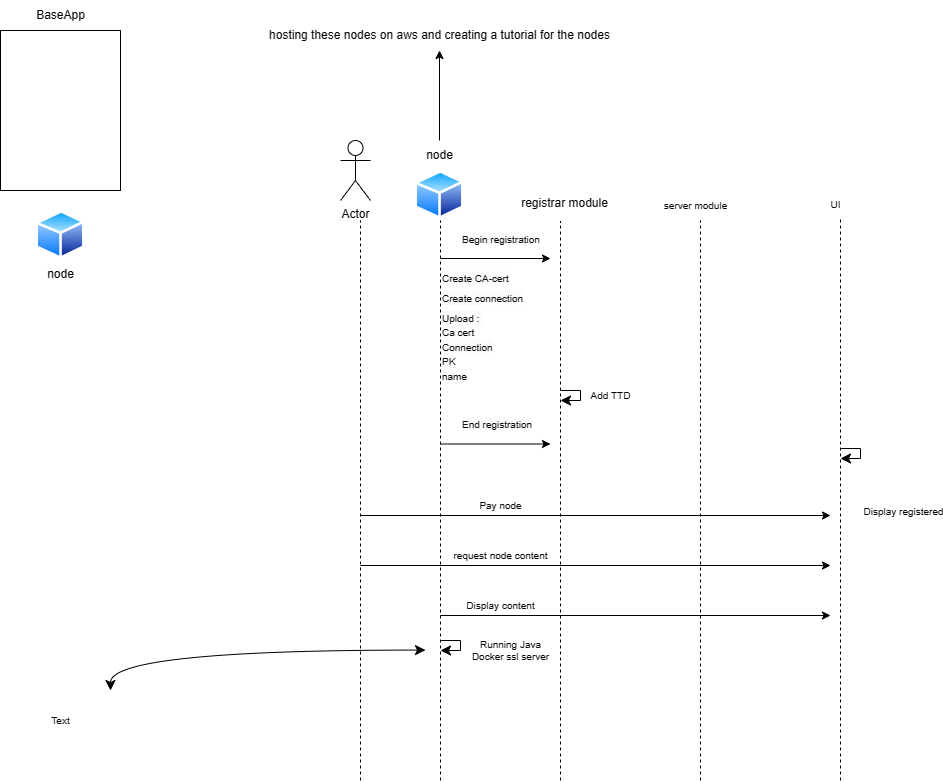

The diagram above was exported from draw.io. Its source (the exported page's mxGraphModel, read from the mxfile embedded in the PNG):
<mxGraphModel dx="1425" dy="2238" grid="1" gridSize="10" guides="1" tooltips="1" connect="1" arrows="1" fold="1" page="1" pageScale="1" pageWidth="850" pageHeight="1100" math="0" shadow="0">
  <root>
    <mxCell id="0" />
    <mxCell id="1" parent="0" />
    <mxCell id="gq9LrTNUarus3-RHQ1HD-2" value="" style="aspect=fixed;perimeter=ellipsePerimeter;html=1;align=center;shadow=0;dashed=0;spacingTop=3;image;image=img/lib/active_directory/generic_node.svg;" parent="1" vertex="1">
      <mxGeometry x="35" y="30" width="50" height="49" as="geometry" />
    </mxCell>
    <mxCell id="gq9LrTNUarus3-RHQ1HD-3" value="node&lt;br&gt;" style="text;html=1;align=center;verticalAlign=middle;resizable=0;points=[];autosize=1;strokeColor=none;fillColor=none;" parent="1" vertex="1">
      <mxGeometry x="35" y="79" width="50" height="30" as="geometry" />
    </mxCell>
    <mxCell id="gq9LrTNUarus3-RHQ1HD-4" value="" style="rounded=0;whiteSpace=wrap;html=1;" parent="1" vertex="1">
      <mxGeometry y="-150" width="120" height="160" as="geometry" />
    </mxCell>
    <mxCell id="gq9LrTNUarus3-RHQ1HD-5" value="BaseApp&lt;br&gt;" style="text;html=1;align=center;verticalAlign=middle;resizable=0;points=[];autosize=1;strokeColor=none;fillColor=none;" parent="1" vertex="1">
      <mxGeometry x="25" y="-180" width="70" height="30" as="geometry" />
    </mxCell>
    <mxCell id="xYzRK1C6B0u-jnuhN6rW-2" value="" style="aspect=fixed;perimeter=ellipsePerimeter;html=1;align=center;shadow=0;dashed=0;spacingTop=3;image;image=img/lib/active_directory/generic_node.svg;" parent="1" vertex="1">
      <mxGeometry x="414" y="-10" width="50" height="49" as="geometry" />
    </mxCell>
    <mxCell id="xYzRK1C6B0u-jnuhN6rW-12" style="edgeStyle=orthogonalEdgeStyle;rounded=0;orthogonalLoop=1;jettySize=auto;html=1;" parent="1" source="xYzRK1C6B0u-jnuhN6rW-3" edge="1">
      <mxGeometry relative="1" as="geometry">
        <mxPoint x="439" y="-130" as="targetPoint" />
      </mxGeometry>
    </mxCell>
    <mxCell id="xYzRK1C6B0u-jnuhN6rW-3" value="node&lt;br&gt;" style="text;html=1;align=center;verticalAlign=middle;resizable=0;points=[];autosize=1;strokeColor=none;fillColor=none;" parent="1" vertex="1">
      <mxGeometry x="414" y="-40" width="50" height="30" as="geometry" />
    </mxCell>
    <mxCell id="xYzRK1C6B0u-jnuhN6rW-4" value="Actor" style="shape=umlActor;verticalLabelPosition=bottom;verticalAlign=top;html=1;outlineConnect=0;" parent="1" vertex="1">
      <mxGeometry x="340" y="-40" width="30" height="60" as="geometry" />
    </mxCell>
    <mxCell id="xYzRK1C6B0u-jnuhN6rW-5" value="" style="endArrow=none;dashed=1;html=1;rounded=0;" parent="1" edge="1">
      <mxGeometry width="50" height="50" relative="1" as="geometry">
        <mxPoint x="560" y="600" as="sourcePoint" />
        <mxPoint x="560" y="41" as="targetPoint" />
      </mxGeometry>
    </mxCell>
    <mxCell id="xYzRK1C6B0u-jnuhN6rW-7" value="" style="endArrow=none;dashed=1;html=1;rounded=0;" parent="1" edge="1">
      <mxGeometry width="50" height="50" relative="1" as="geometry">
        <mxPoint x="840" y="600" as="sourcePoint" />
        <mxPoint x="840" y="39" as="targetPoint" />
      </mxGeometry>
    </mxCell>
    <mxCell id="xYzRK1C6B0u-jnuhN6rW-26" value="Display registered" style="edgeLabel;html=1;align=center;verticalAlign=middle;resizable=0;points=[];fontSize=10;" parent="xYzRK1C6B0u-jnuhN6rW-7" connectable="0" vertex="1">
      <mxGeometry x="-0.4312" y="-1" relative="1" as="geometry">
        <mxPoint x="61" y="-110" as="offset" />
      </mxGeometry>
    </mxCell>
    <mxCell id="xYzRK1C6B0u-jnuhN6rW-8" value="" style="endArrow=none;dashed=1;html=1;rounded=0;" parent="1" edge="1">
      <mxGeometry width="50" height="50" relative="1" as="geometry">
        <mxPoint x="440" y="600" as="sourcePoint" />
        <mxPoint x="440" y="40" as="targetPoint" />
      </mxGeometry>
    </mxCell>
    <mxCell id="xYzRK1C6B0u-jnuhN6rW-9" value="" style="endArrow=none;dashed=1;html=1;rounded=0;" parent="1" edge="1">
      <mxGeometry width="50" height="50" relative="1" as="geometry">
        <mxPoint x="360" y="600" as="sourcePoint" />
        <mxPoint x="360" y="40" as="targetPoint" />
      </mxGeometry>
    </mxCell>
    <mxCell id="xYzRK1C6B0u-jnuhN6rW-11" value="&lt;br&gt;registrar module" style="text;html=1;align=center;verticalAlign=middle;resizable=0;points=[];autosize=1;strokeColor=none;fillColor=none;" parent="1" vertex="1">
      <mxGeometry x="509" y="-5.5" width="110" height="40" as="geometry" />
    </mxCell>
    <mxCell id="xYzRK1C6B0u-jnuhN6rW-13" value="hosting these nodes on aws and creating a tutorial for the nodes" style="text;html=1;align=center;verticalAlign=middle;resizable=0;points=[];autosize=1;strokeColor=none;fillColor=none;" parent="1" vertex="1">
      <mxGeometry x="259" y="-160" width="360" height="30" as="geometry" />
    </mxCell>
    <mxCell id="xYzRK1C6B0u-jnuhN6rW-15" value="&lt;span style=&quot;color: rgb(0, 0, 0); font-family: Helvetica; font-style: normal; font-variant-ligatures: normal; font-variant-caps: normal; font-weight: 400; letter-spacing: normal; orphans: 2; text-align: center; text-indent: 0px; text-transform: none; widows: 2; word-spacing: 0px; -webkit-text-stroke-width: 0px; background-color: rgb(251, 251, 251); text-decoration-thickness: initial; text-decoration-style: initial; text-decoration-color: initial; float: none; display: inline !important;&quot;&gt;&lt;font style=&quot;font-size: 10px;&quot;&gt;Begin registration&lt;br&gt;&lt;br&gt;&lt;/font&gt;&lt;/span&gt;" style="text;whiteSpace=wrap;html=1;" parent="1" vertex="1">
      <mxGeometry x="460" y="44.5" width="90" height="20" as="geometry" />
    </mxCell>
    <mxCell id="xYzRK1C6B0u-jnuhN6rW-16" value="" style="edgeStyle=none;orthogonalLoop=1;jettySize=auto;html=1;rounded=0;fontSize=10;" parent="1" edge="1">
      <mxGeometry width="100" relative="1" as="geometry">
        <mxPoint x="440" y="78" as="sourcePoint" />
        <mxPoint x="550" y="78" as="targetPoint" />
        <Array as="points" />
      </mxGeometry>
    </mxCell>
    <mxCell id="xYzRK1C6B0u-jnuhN6rW-18" value="&lt;span style=&quot;color: rgb(0, 0, 0); font-family: Helvetica; font-style: normal; font-variant-ligatures: normal; font-variant-caps: normal; font-weight: 400; letter-spacing: normal; orphans: 2; text-align: center; text-indent: 0px; text-transform: none; widows: 2; word-spacing: 0px; -webkit-text-stroke-width: 0px; background-color: rgb(251, 251, 251); text-decoration-thickness: initial; text-decoration-style: initial; text-decoration-color: initial; float: none; display: inline !important;&quot;&gt;&lt;font style=&quot;font-size: 10px;&quot;&gt;Create CA-cert&lt;br&gt;&lt;br&gt;&lt;/font&gt;&lt;/span&gt;" style="text;whiteSpace=wrap;html=1;" parent="1" vertex="1">
      <mxGeometry x="440" y="84" width="90" height="20" as="geometry" />
    </mxCell>
    <mxCell id="xYzRK1C6B0u-jnuhN6rW-19" value="&lt;span style=&quot;color: rgb(0, 0, 0); font-family: Helvetica; font-style: normal; font-variant-ligatures: normal; font-variant-caps: normal; font-weight: 400; letter-spacing: normal; orphans: 2; text-align: center; text-indent: 0px; text-transform: none; widows: 2; word-spacing: 0px; -webkit-text-stroke-width: 0px; background-color: rgb(251, 251, 251); text-decoration-thickness: initial; text-decoration-style: initial; text-decoration-color: initial; float: none; display: inline !important;&quot;&gt;&lt;font style=&quot;font-size: 10px;&quot;&gt;Create connection&lt;br&gt;&lt;br&gt;&lt;/font&gt;&lt;/span&gt;" style="text;whiteSpace=wrap;html=1;" parent="1" vertex="1">
      <mxGeometry x="440" y="104" width="90" height="20" as="geometry" />
    </mxCell>
    <mxCell id="xYzRK1C6B0u-jnuhN6rW-20" value="&lt;span style=&quot;color: rgb(0, 0, 0); font-family: Helvetica; font-style: normal; font-variant-ligatures: normal; font-variant-caps: normal; font-weight: 400; letter-spacing: normal; orphans: 2; text-align: center; text-indent: 0px; text-transform: none; widows: 2; word-spacing: 0px; -webkit-text-stroke-width: 0px; background-color: rgb(251, 251, 251); text-decoration-thickness: initial; text-decoration-style: initial; text-decoration-color: initial; float: none; display: inline !important;&quot;&gt;&lt;font style=&quot;font-size: 10px;&quot;&gt;Upload :&amp;nbsp;&lt;br&gt;Ca cert&lt;br&gt;Connection&lt;br&gt;PK&lt;br&gt;name&lt;br&gt;&lt;br&gt;&lt;/font&gt;&lt;/span&gt;" style="text;whiteSpace=wrap;html=1;" parent="1" vertex="1">
      <mxGeometry x="440" y="124" width="90" height="20" as="geometry" />
    </mxCell>
    <mxCell id="xYzRK1C6B0u-jnuhN6rW-21" value="&lt;span style=&quot;color: rgb(0, 0, 0); font-family: Helvetica; font-style: normal; font-variant-ligatures: normal; font-variant-caps: normal; font-weight: 400; letter-spacing: normal; orphans: 2; text-align: center; text-indent: 0px; text-transform: none; widows: 2; word-spacing: 0px; -webkit-text-stroke-width: 0px; background-color: rgb(251, 251, 251); text-decoration-thickness: initial; text-decoration-style: initial; text-decoration-color: initial; float: none; display: inline !important;&quot;&gt;&lt;font style=&quot;font-size: 10px;&quot;&gt;End registration&lt;br&gt;&lt;br&gt;&lt;/font&gt;&lt;/span&gt;" style="text;whiteSpace=wrap;html=1;" parent="1" vertex="1">
      <mxGeometry x="460" y="230" width="90" height="20" as="geometry" />
    </mxCell>
    <mxCell id="xYzRK1C6B0u-jnuhN6rW-22" value="" style="edgeStyle=none;orthogonalLoop=1;jettySize=auto;html=1;rounded=0;fontSize=10;" parent="1" edge="1">
      <mxGeometry width="100" relative="1" as="geometry">
        <mxPoint x="440" y="263.5" as="sourcePoint" />
        <mxPoint x="550" y="263.5" as="targetPoint" />
        <Array as="points" />
      </mxGeometry>
    </mxCell>
    <mxCell id="xYzRK1C6B0u-jnuhN6rW-23" value="UI" style="text;html=1;align=center;verticalAlign=middle;resizable=0;points=[];autosize=1;strokeColor=none;fillColor=none;fontSize=10;" parent="1" vertex="1">
      <mxGeometry x="820" y="9" width="30" height="30" as="geometry" />
    </mxCell>
    <mxCell id="xYzRK1C6B0u-jnuhN6rW-24" value="" style="edgeStyle=none;orthogonalLoop=1;jettySize=auto;html=1;rounded=0;fontSize=10;" parent="1" edge="1">
      <mxGeometry width="100" relative="1" as="geometry">
        <mxPoint x="360" y="335" as="sourcePoint" />
        <mxPoint x="830" y="335" as="targetPoint" />
        <Array as="points" />
      </mxGeometry>
    </mxCell>
    <mxCell id="xYzRK1C6B0u-jnuhN6rW-25" value="Pay node" style="text;html=1;align=center;verticalAlign=middle;resizable=0;points=[];autosize=1;strokeColor=none;fillColor=none;fontSize=10;" parent="1" vertex="1">
      <mxGeometry x="465" y="310" width="70" height="30" as="geometry" />
    </mxCell>
    <mxCell id="xYzRK1C6B0u-jnuhN6rW-27" value="" style="edgeStyle=segmentEdgeStyle;endArrow=classic;html=1;curved=0;rounded=0;endSize=8;startSize=8;sourcePerimeterSpacing=0;targetPerimeterSpacing=0;fontSize=10;" parent="1" edge="1">
      <mxGeometry width="100" relative="1" as="geometry">
        <mxPoint x="560" y="210" as="sourcePoint" />
        <mxPoint x="560" y="220" as="targetPoint" />
        <Array as="points">
          <mxPoint x="580" y="210" />
          <mxPoint x="580" y="220" />
        </Array>
      </mxGeometry>
    </mxCell>
    <mxCell id="xYzRK1C6B0u-jnuhN6rW-28" value="Add TTD" style="text;html=1;align=center;verticalAlign=middle;resizable=0;points=[];autosize=1;strokeColor=none;fillColor=none;fontSize=10;" parent="1" vertex="1">
      <mxGeometry x="580" y="200" width="60" height="30" as="geometry" />
    </mxCell>
    <mxCell id="xYzRK1C6B0u-jnuhN6rW-29" value="" style="edgeStyle=segmentEdgeStyle;endArrow=classic;html=1;curved=0;rounded=0;endSize=8;startSize=8;sourcePerimeterSpacing=0;targetPerimeterSpacing=0;fontSize=10;" parent="1" edge="1">
      <mxGeometry width="100" relative="1" as="geometry">
        <mxPoint x="840" y="268" as="sourcePoint" />
        <mxPoint x="840" y="278" as="targetPoint" />
        <Array as="points">
          <mxPoint x="860" y="268" />
          <mxPoint x="860" y="278" />
        </Array>
      </mxGeometry>
    </mxCell>
    <mxCell id="xYzRK1C6B0u-jnuhN6rW-30" value="" style="edgeStyle=none;orthogonalLoop=1;jettySize=auto;html=1;rounded=0;fontSize=10;" parent="1" edge="1">
      <mxGeometry width="100" relative="1" as="geometry">
        <mxPoint x="360" y="385" as="sourcePoint" />
        <mxPoint x="830" y="385" as="targetPoint" />
        <Array as="points" />
      </mxGeometry>
    </mxCell>
    <mxCell id="xYzRK1C6B0u-jnuhN6rW-31" value="request node content" style="text;html=1;align=center;verticalAlign=middle;resizable=0;points=[];autosize=1;strokeColor=none;fillColor=none;fontSize=10;" parent="1" vertex="1">
      <mxGeometry x="440" y="360" width="120" height="30" as="geometry" />
    </mxCell>
    <mxCell id="xYzRK1C6B0u-jnuhN6rW-32" value="" style="edgeStyle=none;orthogonalLoop=1;jettySize=auto;html=1;rounded=0;fontSize=10;" parent="1" edge="1">
      <mxGeometry width="100" relative="1" as="geometry">
        <mxPoint x="440" y="435" as="sourcePoint" />
        <mxPoint x="830" y="435" as="targetPoint" />
        <Array as="points" />
      </mxGeometry>
    </mxCell>
    <mxCell id="xYzRK1C6B0u-jnuhN6rW-33" value="Display content" style="text;html=1;align=center;verticalAlign=middle;resizable=0;points=[];autosize=1;strokeColor=none;fillColor=none;fontSize=10;" parent="1" vertex="1">
      <mxGeometry x="455" y="410" width="90" height="30" as="geometry" />
    </mxCell>
    <mxCell id="xYzRK1C6B0u-jnuhN6rW-34" value="" style="endArrow=none;dashed=1;html=1;rounded=0;" parent="1" edge="1">
      <mxGeometry width="50" height="50" relative="1" as="geometry">
        <mxPoint x="700" y="600" as="sourcePoint" />
        <mxPoint x="700" y="40" as="targetPoint" />
      </mxGeometry>
    </mxCell>
    <mxCell id="xYzRK1C6B0u-jnuhN6rW-36" value="server module" style="text;html=1;align=center;verticalAlign=middle;resizable=0;points=[];autosize=1;strokeColor=none;fillColor=none;fontSize=10;" parent="1" vertex="1">
      <mxGeometry x="650" y="10" width="90" height="30" as="geometry" />
    </mxCell>
    <mxCell id="xYzRK1C6B0u-jnuhN6rW-38" value="" style="edgeStyle=segmentEdgeStyle;endArrow=classic;html=1;curved=0;rounded=0;endSize=8;startSize=8;sourcePerimeterSpacing=0;targetPerimeterSpacing=0;fontSize=10;" parent="1" edge="1">
      <mxGeometry width="100" relative="1" as="geometry">
        <mxPoint x="440" y="460" as="sourcePoint" />
        <mxPoint x="440" y="470" as="targetPoint" />
        <Array as="points">
          <mxPoint x="460" y="460" />
          <mxPoint x="460" y="470" />
        </Array>
      </mxGeometry>
    </mxCell>
    <mxCell id="xYzRK1C6B0u-jnuhN6rW-39" value="Running Java &lt;br&gt;Docker ssl server" style="text;html=1;align=center;verticalAlign=middle;resizable=0;points=[];autosize=1;strokeColor=none;fillColor=none;fontSize=10;" parent="1" vertex="1">
      <mxGeometry x="460" y="450" width="100" height="40" as="geometry" />
    </mxCell>
    <mxCell id="xYzRK1C6B0u-jnuhN6rW-40" value="" style="edgeStyle=orthogonalEdgeStyle;orthogonalLoop=1;jettySize=auto;html=1;endArrow=classic;startArrow=classic;endSize=8;startSize=8;rounded=0;fontSize=10;curved=1;" parent="1" edge="1">
      <mxGeometry width="100" relative="1" as="geometry">
        <mxPoint x="110" y="510" as="sourcePoint" />
        <mxPoint x="425" y="469.58" as="targetPoint" />
        <Array as="points">
          <mxPoint x="110" y="470" />
          <mxPoint x="425" y="470" />
        </Array>
      </mxGeometry>
    </mxCell>
    <mxCell id="xYzRK1C6B0u-jnuhN6rW-41" value="Text" style="text;html=1;align=center;verticalAlign=middle;resizable=0;points=[];autosize=1;strokeColor=none;fillColor=none;fontSize=10;" parent="1" vertex="1">
      <mxGeometry x="40" y="525" width="40" height="30" as="geometry" />
    </mxCell>
  </root>
</mxGraphModel>